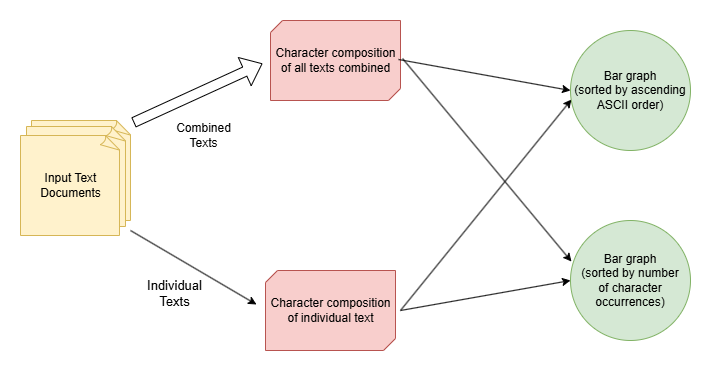

The diagram above was exported from draw.io. Its source (the exported page's mxGraphModel, read from the mxfile embedded in the PNG):
<mxGraphModel dx="1426" dy="781" grid="1" gridSize="10" guides="1" tooltips="1" connect="1" arrows="1" fold="1" page="1" pageScale="1" pageWidth="850" pageHeight="1100" math="0" shadow="0">
  <root>
    <mxCell id="0" />
    <mxCell id="1" parent="0" />
    <mxCell id="PpSuAWzYTzE2qbt_MnCG-2" value="" style="whiteSpace=wrap;html=1;shape=mxgraph.basic.document;fillColor=#fff2cc;strokeColor=#d6b656;" vertex="1" parent="1">
      <mxGeometry x="91" y="180" width="100" height="100" as="geometry" />
    </mxCell>
    <mxCell id="PpSuAWzYTzE2qbt_MnCG-1" value="" style="whiteSpace=wrap;html=1;shape=mxgraph.basic.document;fillColor=#fff2cc;strokeColor=#d6b656;" vertex="1" parent="1">
      <mxGeometry x="86" y="186" width="100" height="100" as="geometry" />
    </mxCell>
    <mxCell id="PpSuAWzYTzE2qbt_MnCG-3" value="" style="whiteSpace=wrap;html=1;shape=mxgraph.basic.document;fillColor=#fff2cc;strokeColor=#d6b656;" vertex="1" parent="1">
      <mxGeometry x="80" y="195" width="100" height="100" as="geometry" />
    </mxCell>
    <mxCell id="PpSuAWzYTzE2qbt_MnCG-4" value="" style="endArrow=classic;html=1;rounded=0;" edge="1" parent="1">
      <mxGeometry width="50" height="50" relative="1" as="geometry">
        <mxPoint x="190" y="290" as="sourcePoint" />
        <mxPoint x="316" y="364" as="targetPoint" />
      </mxGeometry>
    </mxCell>
    <mxCell id="PpSuAWzYTzE2qbt_MnCG-5" value="Individual&lt;div&gt;Texts&lt;/div&gt;" style="edgeLabel;html=1;align=center;verticalAlign=middle;resizable=0;points=[];fontSize=13;" vertex="1" connectable="0" parent="PpSuAWzYTzE2qbt_MnCG-4">
      <mxGeometry x="0.2376" y="-2" relative="1" as="geometry">
        <mxPoint x="-33" y="15" as="offset" />
      </mxGeometry>
    </mxCell>
    <mxCell id="PpSuAWzYTzE2qbt_MnCG-6" value="" style="shape=flexArrow;endArrow=classic;html=1;rounded=0;" edge="1" parent="1">
      <mxGeometry width="50" height="50" relative="1" as="geometry">
        <mxPoint x="193" y="182" as="sourcePoint" />
        <mxPoint x="322" y="123" as="targetPoint" />
      </mxGeometry>
    </mxCell>
    <mxCell id="PpSuAWzYTzE2qbt_MnCG-7" value="Combined&lt;div&gt;Texts&lt;/div&gt;" style="text;html=1;align=center;verticalAlign=middle;resizable=0;points=[];autosize=1;strokeColor=none;fillColor=none;" vertex="1" parent="1">
      <mxGeometry x="223" y="175" width="80" height="40" as="geometry" />
    </mxCell>
    <mxCell id="PpSuAWzYTzE2qbt_MnCG-8" value="Input Text&lt;div&gt;Documents&lt;/div&gt;" style="text;html=1;align=center;verticalAlign=middle;resizable=0;points=[];autosize=1;strokeColor=none;fillColor=none;" vertex="1" parent="1">
      <mxGeometry x="90" y="225" width="80" height="40" as="geometry" />
    </mxCell>
    <mxCell id="PpSuAWzYTzE2qbt_MnCG-9" value="" style="verticalLabelPosition=bottom;verticalAlign=top;html=1;shape=mxgraph.basic.diag_snip_rect;dx=6;whiteSpace=wrap;fillColor=#f8cecc;strokeColor=#b85450;" vertex="1" parent="1">
      <mxGeometry x="330" y="80" width="130" height="80" as="geometry" />
    </mxCell>
    <mxCell id="PpSuAWzYTzE2qbt_MnCG-10" value="&lt;div&gt;Character composition&lt;/div&gt;&lt;div&gt;of all texts combined&lt;/div&gt;" style="text;html=1;align=center;verticalAlign=middle;resizable=0;points=[];autosize=1;strokeColor=none;fillColor=none;" vertex="1" parent="1">
      <mxGeometry x="325" y="100" width="140" height="40" as="geometry" />
    </mxCell>
    <mxCell id="PpSuAWzYTzE2qbt_MnCG-11" value="" style="verticalLabelPosition=bottom;verticalAlign=top;html=1;shape=mxgraph.basic.diag_snip_rect;dx=6;whiteSpace=wrap;fillColor=#f8cecc;strokeColor=#b85450;" vertex="1" parent="1">
      <mxGeometry x="325" y="330" width="130" height="80" as="geometry" />
    </mxCell>
    <mxCell id="PpSuAWzYTzE2qbt_MnCG-12" value="Character composition&lt;div&gt;of individual text&lt;/div&gt;" style="text;html=1;align=center;verticalAlign=middle;resizable=0;points=[];autosize=1;strokeColor=none;fillColor=none;" vertex="1" parent="1">
      <mxGeometry x="320" y="350" width="140" height="40" as="geometry" />
    </mxCell>
    <mxCell id="PpSuAWzYTzE2qbt_MnCG-13" value="" style="endArrow=classic;html=1;rounded=0;exitX=0.979;exitY=0.45;exitDx=0;exitDy=0;exitPerimeter=0;entryX=0.008;entryY=0.342;entryDx=0;entryDy=0;entryPerimeter=0;" edge="1" parent="1" source="PpSuAWzYTzE2qbt_MnCG-10" target="PpSuAWzYTzE2qbt_MnCG-20">
      <mxGeometry width="50" height="50" relative="1" as="geometry">
        <mxPoint x="470" y="130" as="sourcePoint" />
        <mxPoint x="620" y="320" as="targetPoint" />
      </mxGeometry>
    </mxCell>
    <mxCell id="PpSuAWzYTzE2qbt_MnCG-15" value="" style="endArrow=classic;html=1;rounded=0;exitX=0.95;exitY=0.475;exitDx=0;exitDy=0;exitPerimeter=0;entryX=0;entryY=0.5;entryDx=0;entryDy=0;" edge="1" parent="1" source="PpSuAWzYTzE2qbt_MnCG-10" target="PpSuAWzYTzE2qbt_MnCG-19">
      <mxGeometry width="50" height="50" relative="1" as="geometry">
        <mxPoint x="510" y="100" as="sourcePoint" />
        <mxPoint x="630" y="160" as="targetPoint" />
      </mxGeometry>
    </mxCell>
    <mxCell id="PpSuAWzYTzE2qbt_MnCG-16" value="" style="endArrow=classic;html=1;rounded=0;entryX=0.008;entryY=0.575;entryDx=0;entryDy=0;entryPerimeter=0;" edge="1" parent="1" target="PpSuAWzYTzE2qbt_MnCG-19">
      <mxGeometry width="50" height="50" relative="1" as="geometry">
        <mxPoint x="460" y="370" as="sourcePoint" />
        <mxPoint x="630" y="180" as="targetPoint" />
      </mxGeometry>
    </mxCell>
    <mxCell id="PpSuAWzYTzE2qbt_MnCG-17" value="" style="endArrow=classic;html=1;rounded=0;exitX=0.95;exitY=0.475;exitDx=0;exitDy=0;exitPerimeter=0;entryX=0;entryY=0.5;entryDx=0;entryDy=0;" edge="1" parent="1" target="PpSuAWzYTzE2qbt_MnCG-20">
      <mxGeometry width="50" height="50" relative="1" as="geometry">
        <mxPoint x="460" y="370" as="sourcePoint" />
        <mxPoint x="620" y="340" as="targetPoint" />
      </mxGeometry>
    </mxCell>
    <mxCell id="PpSuAWzYTzE2qbt_MnCG-19" value="Bar graph&lt;div&gt;(sorted by ascending ASCII order)&lt;/div&gt;" style="ellipse;whiteSpace=wrap;html=1;aspect=fixed;fillColor=#d5e8d4;strokeColor=#82b366;" vertex="1" parent="1">
      <mxGeometry x="630" y="90" width="120" height="120" as="geometry" />
    </mxCell>
    <mxCell id="PpSuAWzYTzE2qbt_MnCG-20" value="Bar graph&lt;div&gt;(sorted by number&lt;/div&gt;&lt;div&gt;of character occurrences)&lt;/div&gt;" style="ellipse;whiteSpace=wrap;html=1;aspect=fixed;fillColor=#d5e8d4;strokeColor=#82b366;" vertex="1" parent="1">
      <mxGeometry x="630" y="280" width="120" height="120" as="geometry" />
    </mxCell>
  </root>
</mxGraphModel>